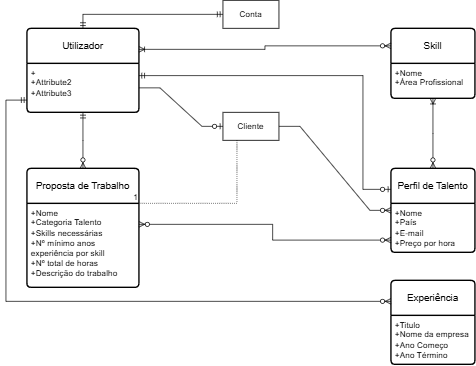

The diagram above was exported from draw.io. Its source (the exported page's mxGraphModel, read from the mxfile embedded in the PNG):
<mxGraphModel dx="1282" dy="565" grid="1" gridSize="10" guides="1" tooltips="1" connect="1" arrows="1" fold="1" page="1" pageScale="1" pageWidth="827" pageHeight="1169" math="0" shadow="0">
  <root>
    <mxCell id="0" />
    <mxCell id="1" parent="0" />
    <mxCell id="y3fI57cKo8lmA_xdol_c-1" value="Utilizador" style="swimlane;childLayout=stackLayout;horizontal=1;startSize=50;horizontalStack=0;rounded=1;fontSize=14;fontStyle=0;strokeWidth=2;resizeParent=0;resizeLast=1;shadow=0;dashed=0;align=center;arcSize=4;whiteSpace=wrap;html=1;" parent="1" vertex="1">
      <mxGeometry x="80" y="80" width="160" height="120" as="geometry" />
    </mxCell>
    <mxCell id="y3fI57cKo8lmA_xdol_c-2" value="+&lt;br&gt;+Attribute2&lt;br&gt;+Attribute3" style="align=left;strokeColor=none;fillColor=none;spacingLeft=4;spacingRight=4;fontSize=12;verticalAlign=top;resizable=0;rotatable=0;part=1;html=1;whiteSpace=wrap;" parent="y3fI57cKo8lmA_xdol_c-1" vertex="1">
      <mxGeometry y="50" width="160" height="70" as="geometry" />
    </mxCell>
    <mxCell id="Do10KxT0oUOwr8S8yeN1-1" value="Skill" style="swimlane;childLayout=stackLayout;horizontal=1;startSize=50;horizontalStack=0;rounded=1;fontSize=14;fontStyle=0;strokeWidth=2;resizeParent=0;resizeLast=1;shadow=0;dashed=0;align=center;arcSize=4;whiteSpace=wrap;html=1;" parent="1" vertex="1">
      <mxGeometry x="600" y="80" width="120" height="100" as="geometry" />
    </mxCell>
    <mxCell id="Do10KxT0oUOwr8S8yeN1-2" value="+Nome&lt;div&gt;+Área Profissional&lt;br&gt;&lt;/div&gt;" style="align=left;strokeColor=none;fillColor=none;spacingLeft=4;spacingRight=4;fontSize=12;verticalAlign=top;resizable=0;rotatable=0;part=1;html=1;whiteSpace=wrap;" parent="Do10KxT0oUOwr8S8yeN1-1" vertex="1">
      <mxGeometry y="50" width="120" height="50" as="geometry" />
    </mxCell>
    <mxCell id="Do10KxT0oUOwr8S8yeN1-5" value="" style="fontSize=12;html=1;endArrow=ERoneToMany;startArrow=ERzeroToMany;rounded=0;entryX=1;entryY=0.25;entryDx=0;entryDy=0;edgeStyle=elbowEdgeStyle;exitX=0;exitY=0.25;exitDx=0;exitDy=0;" parent="1" source="Do10KxT0oUOwr8S8yeN1-1" target="y3fI57cKo8lmA_xdol_c-1" edge="1">
      <mxGeometry width="100" height="100" relative="1" as="geometry">
        <mxPoint x="540" y="110" as="sourcePoint" />
        <mxPoint x="250" y="125" as="targetPoint" />
      </mxGeometry>
    </mxCell>
    <mxCell id="Do10KxT0oUOwr8S8yeN1-6" value="Perfil de Talento" style="swimlane;childLayout=stackLayout;horizontal=1;startSize=50;horizontalStack=0;rounded=1;fontSize=14;fontStyle=0;strokeWidth=2;resizeParent=0;resizeLast=1;shadow=0;dashed=0;align=center;arcSize=4;whiteSpace=wrap;html=1;" parent="1" vertex="1">
      <mxGeometry x="600" y="280" width="120" height="120" as="geometry" />
    </mxCell>
    <mxCell id="Do10KxT0oUOwr8S8yeN1-7" value="+Nome&lt;br&gt;+País&lt;br&gt;+E-mail&lt;div&gt;+Preço por hora&lt;/div&gt;" style="align=left;strokeColor=none;fillColor=none;spacingLeft=4;spacingRight=4;fontSize=12;verticalAlign=top;resizable=0;rotatable=0;part=1;html=1;whiteSpace=wrap;" parent="Do10KxT0oUOwr8S8yeN1-6" vertex="1">
      <mxGeometry y="50" width="120" height="70" as="geometry" />
    </mxCell>
    <mxCell id="Do10KxT0oUOwr8S8yeN1-8" value="" style="edgeStyle=elbowEdgeStyle;fontSize=12;html=1;endArrow=ERzeroToOne;startArrow=ERmandOne;rounded=0;entryX=0;entryY=0.25;entryDx=0;entryDy=0;exitX=1;exitY=0.25;exitDx=0;exitDy=0;" parent="1" source="y3fI57cKo8lmA_xdol_c-2" target="Do10KxT0oUOwr8S8yeN1-6" edge="1">
      <mxGeometry width="100" height="100" relative="1" as="geometry">
        <mxPoint x="350" y="280" as="sourcePoint" />
        <mxPoint x="450" y="180" as="targetPoint" />
        <Array as="points">
          <mxPoint x="560" y="190" />
        </Array>
      </mxGeometry>
    </mxCell>
    <mxCell id="Do10KxT0oUOwr8S8yeN1-9" value="Cliente" style="whiteSpace=wrap;html=1;align=center;" parent="1" vertex="1">
      <mxGeometry x="360" y="200" width="80" height="40" as="geometry" />
    </mxCell>
    <mxCell id="Do10KxT0oUOwr8S8yeN1-10" value="" style="edgeStyle=entityRelationEdgeStyle;fontSize=12;html=1;endArrow=ERzeroToOne;endFill=1;rounded=0;exitX=1;exitY=0.5;exitDx=0;exitDy=0;entryX=0;entryY=0.5;entryDx=0;entryDy=0;" parent="1" source="y3fI57cKo8lmA_xdol_c-2" target="Do10KxT0oUOwr8S8yeN1-9" edge="1">
      <mxGeometry width="100" height="100" relative="1" as="geometry">
        <mxPoint x="330" y="440" as="sourcePoint" />
        <mxPoint x="430" y="340" as="targetPoint" />
      </mxGeometry>
    </mxCell>
    <mxCell id="Do10KxT0oUOwr8S8yeN1-11" value="" style="edgeStyle=entityRelationEdgeStyle;fontSize=12;html=1;endArrow=ERzeroToMany;endFill=1;rounded=0;entryX=0;entryY=0.5;entryDx=0;entryDy=0;exitX=1;exitY=0.5;exitDx=0;exitDy=0;" parent="1" source="Do10KxT0oUOwr8S8yeN1-9" target="Do10KxT0oUOwr8S8yeN1-6" edge="1">
      <mxGeometry width="100" height="100" relative="1" as="geometry">
        <mxPoint x="440" y="430" as="sourcePoint" />
        <mxPoint x="540" y="330" as="targetPoint" />
      </mxGeometry>
    </mxCell>
    <mxCell id="Do10KxT0oUOwr8S8yeN1-12" value="" style="edgeStyle=elbowEdgeStyle;fontSize=12;html=1;endArrow=ERoneToMany;startArrow=ERzeroToMany;rounded=0;elbow=vertical;entryX=0.5;entryY=1;entryDx=0;entryDy=0;exitX=0.5;exitY=0;exitDx=0;exitDy=0;" parent="1" source="Do10KxT0oUOwr8S8yeN1-6" target="Do10KxT0oUOwr8S8yeN1-2" edge="1">
      <mxGeometry width="100" height="100" relative="1" as="geometry">
        <mxPoint x="640" y="260" as="sourcePoint" />
        <mxPoint x="540" y="450" as="targetPoint" />
      </mxGeometry>
    </mxCell>
    <mxCell id="Do10KxT0oUOwr8S8yeN1-13" value="Experiência" style="swimlane;childLayout=stackLayout;horizontal=1;startSize=50;horizontalStack=0;rounded=1;fontSize=14;fontStyle=0;strokeWidth=2;resizeParent=0;resizeLast=1;shadow=0;dashed=0;align=center;arcSize=4;whiteSpace=wrap;html=1;" parent="1" vertex="1">
      <mxGeometry x="600" y="440" width="120" height="120" as="geometry" />
    </mxCell>
    <mxCell id="Do10KxT0oUOwr8S8yeN1-14" value="+Titulo&lt;br&gt;+Nome da empresa&lt;br&gt;+Ano Começo&lt;div&gt;+Ano Término&lt;/div&gt;" style="align=left;strokeColor=none;fillColor=none;spacingLeft=4;spacingRight=4;fontSize=12;verticalAlign=top;resizable=0;rotatable=0;part=1;html=1;whiteSpace=wrap;" parent="Do10KxT0oUOwr8S8yeN1-13" vertex="1">
      <mxGeometry y="50" width="120" height="70" as="geometry" />
    </mxCell>
    <mxCell id="Do10KxT0oUOwr8S8yeN1-15" value="" style="edgeStyle=orthogonalEdgeStyle;fontSize=12;html=1;endArrow=ERzeroToMany;startArrow=ERmandOne;rounded=0;entryX=0;entryY=0.25;entryDx=0;entryDy=0;exitX=0;exitY=0.75;exitDx=0;exitDy=0;" parent="1" source="y3fI57cKo8lmA_xdol_c-2" target="Do10KxT0oUOwr8S8yeN1-13" edge="1">
      <mxGeometry width="100" height="100" relative="1" as="geometry">
        <mxPoint x="420" y="480" as="sourcePoint" />
        <mxPoint x="520" y="380" as="targetPoint" />
        <Array as="points">
          <mxPoint x="50" y="183" />
          <mxPoint x="50" y="470" />
        </Array>
      </mxGeometry>
    </mxCell>
    <mxCell id="Do10KxT0oUOwr8S8yeN1-16" value="Proposta de Trabalho" style="swimlane;childLayout=stackLayout;horizontal=1;startSize=50;horizontalStack=0;rounded=1;fontSize=14;fontStyle=0;strokeWidth=2;resizeParent=0;resizeLast=1;shadow=0;dashed=0;align=center;arcSize=4;whiteSpace=wrap;html=1;" parent="1" vertex="1">
      <mxGeometry x="80" y="280" width="160" height="170" as="geometry" />
    </mxCell>
    <mxCell id="Do10KxT0oUOwr8S8yeN1-17" value="+Nome&lt;br&gt;+Categoria Talento&lt;br&gt;+Skills necessárias&lt;div&gt;+Nº mínimo anos experiência por skill&lt;/div&gt;&lt;div&gt;+Nº total de horas&lt;/div&gt;&lt;div&gt;+Descrição do trabalho&amp;nbsp;&lt;/div&gt;" style="align=left;strokeColor=none;fillColor=none;spacingLeft=4;spacingRight=4;fontSize=12;verticalAlign=top;resizable=0;rotatable=0;part=1;html=1;whiteSpace=wrap;" parent="Do10KxT0oUOwr8S8yeN1-16" vertex="1">
      <mxGeometry y="50" width="160" height="120" as="geometry" />
    </mxCell>
    <mxCell id="Do10KxT0oUOwr8S8yeN1-18" value="" style="edgeStyle=elbowEdgeStyle;fontSize=12;html=1;endArrow=ERzeroToMany;startArrow=ERmandOne;rounded=0;elbow=vertical;entryX=0.5;entryY=0;entryDx=0;entryDy=0;exitX=0.5;exitY=1;exitDx=0;exitDy=0;" parent="1" source="y3fI57cKo8lmA_xdol_c-2" target="Do10KxT0oUOwr8S8yeN1-16" edge="1">
      <mxGeometry width="100" height="100" relative="1" as="geometry">
        <mxPoint x="260" y="470" as="sourcePoint" />
        <mxPoint x="360" y="370" as="targetPoint" />
      </mxGeometry>
    </mxCell>
    <mxCell id="Do10KxT0oUOwr8S8yeN1-19" value="" style="endArrow=none;html=1;rounded=0;dashed=1;dashPattern=1 2;exitX=0.25;exitY=1;exitDx=0;exitDy=0;entryX=1;entryY=0;entryDx=0;entryDy=0;" parent="1" source="Do10KxT0oUOwr8S8yeN1-9" target="Do10KxT0oUOwr8S8yeN1-17" edge="1">
      <mxGeometry relative="1" as="geometry">
        <mxPoint x="330" y="350" as="sourcePoint" />
        <mxPoint x="490" y="350" as="targetPoint" />
        <Array as="points">
          <mxPoint x="380" y="330" />
        </Array>
      </mxGeometry>
    </mxCell>
    <mxCell id="Do10KxT0oUOwr8S8yeN1-20" value="1" style="resizable=0;html=1;whiteSpace=wrap;align=right;verticalAlign=bottom;" parent="Do10KxT0oUOwr8S8yeN1-19" connectable="0" vertex="1">
      <mxGeometry x="1" relative="1" as="geometry" />
    </mxCell>
    <mxCell id="Do10KxT0oUOwr8S8yeN1-21" value="" style="fontSize=12;html=1;endArrow=ERzeroToMany;endFill=1;startArrow=ERzeroToMany;rounded=0;entryX=0;entryY=0.75;entryDx=0;entryDy=0;edgeStyle=orthogonalEdgeStyle;exitX=1;exitY=0.25;exitDx=0;exitDy=0;" parent="1" source="Do10KxT0oUOwr8S8yeN1-17" target="Do10KxT0oUOwr8S8yeN1-7" edge="1">
      <mxGeometry width="100" height="100" relative="1" as="geometry">
        <mxPoint x="260" y="383" as="sourcePoint" />
        <mxPoint x="450" y="360" as="targetPoint" />
        <Array as="points">
          <mxPoint x="431" y="360" />
          <mxPoint x="431" y="383" />
        </Array>
      </mxGeometry>
    </mxCell>
    <mxCell id="Do10KxT0oUOwr8S8yeN1-23" value="Conta" style="whiteSpace=wrap;html=1;align=center;" parent="1" vertex="1">
      <mxGeometry x="360" y="40" width="80" height="40" as="geometry" />
    </mxCell>
    <mxCell id="Do10KxT0oUOwr8S8yeN1-24" value="" style="edgeStyle=orthogonalEdgeStyle;fontSize=12;html=1;endArrow=ERmandOne;startArrow=ERmandOne;rounded=0;entryX=0;entryY=0.5;entryDx=0;entryDy=0;exitX=0.5;exitY=0;exitDx=0;exitDy=0;" parent="1" source="y3fI57cKo8lmA_xdol_c-1" target="Do10KxT0oUOwr8S8yeN1-23" edge="1">
      <mxGeometry width="100" height="100" relative="1" as="geometry">
        <mxPoint x="130" y="100" as="sourcePoint" />
        <mxPoint x="230" as="targetPoint" />
      </mxGeometry>
    </mxCell>
  </root>
</mxGraphModel>